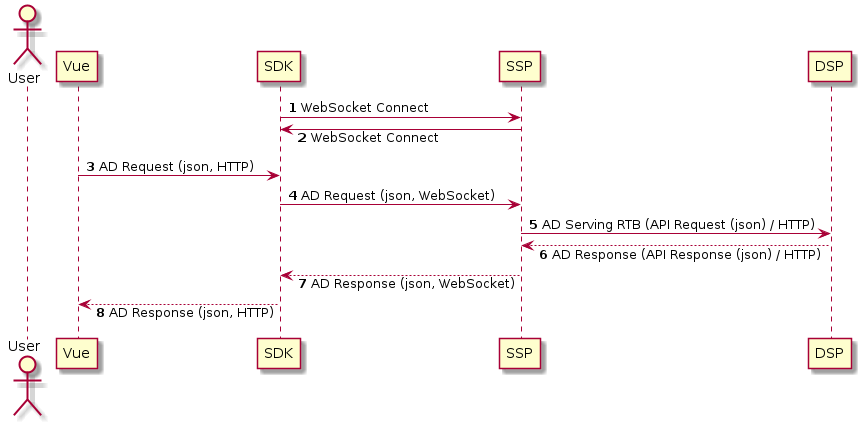

The diagram above was rendered by PlantUML. Its source (embedded in the PNG):
@startuml
autonumber
Actor User
SDK -> SSP: WebSocket Connect
SSP -> SDK: WebSocket Connect
Vue -> SDK: AD Request (json, HTTP)
SDK -> SSP: AD Request (json, WebSocket)
skinparam responseMessageBelowArrow true
SSP -> DSP: AD Serving RTB (API Request (json) / HTTP)
DSP --> SSP: AD Response (API Response (json) / HTTP)
SSP --> SDK: AD Response (json, WebSocket)
SDK --> Vue: AD Response (json, HTTP)
participant User order 6
participant Vue order 10
participant SDK order 20
participant SSP order 30
participant DSP order 40
@enduml